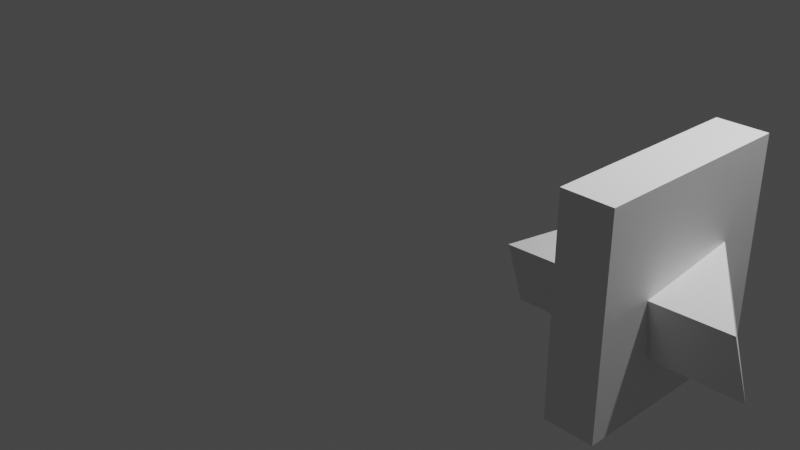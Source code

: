 # Source: collide_example2.blend  (saved by Blender 3.3.6; exported with 4.5.12 LTS)
import bpy
from mathutils import Matrix  # noqa: F401  (used for matrix-valued properties, if any)

bpy.ops.wm.read_factory_settings(use_empty=True)
scene = bpy.context.scene
scene.name = 'Scene'

# ---- collections
col_collection = bpy.data.collections.new('Collection'); scene.collection.children.link(col_collection)

# ---- world
world_world = bpy.data.worlds.new('World'); scene.world = world_world
world_world.use_nodes = True; world_world.node_tree.nodes.clear()
_N = world_world.node_tree.nodes; _L = world_world.node_tree.links
n0 = _N.new('ShaderNodeOutputWorld'); n0.name = 'World Output'; n0.location = (300, 300)
n1 = _N.new('ShaderNodeBackground'); n1.name = 'Background'; n1.location = (10, 300)
n1.inputs[0].default_value = (0.05088, 0.05088, 0.05088, 1.0)
_L.new(n1.outputs[0], n0.inputs[0])
n0.is_active_output = True
world_world.color = (0.05088, 0.05088, 0.05088)
world_world.use_sun_shadow = False
world_world.sun_shadow_jitter_overblur = 0.0

# ---- cameras
cam_camera = bpy.data.cameras.new('Camera')
cam_camera.clip_end = 100.0
cam_camera.ortho_scale = 7.314

# ---- lights
light_light = bpy.data.lights.new('Light', 'POINT')
light_light.transmission_factor = 0.0
light_light.energy = 1000.0
light_light.shadow_soft_size = 0.1
light_light.shadow_maximum_resolution = 0.006
light_light.use_absolute_resolution = True

# ---- meshes
me_circle = bpy.data.meshes.new('Circle')
me_circle.from_pydata([(0.0, 1.0, 0.0), (-1.016, -0.6286, -0.4306), (1.531, -1.202, 0.02953), (-1.13, -0.7004, 0.1093), (-0.1137, 0.9282, 0.5399), (1.417, -1.274, 0.5694)], [], [(0, 2, 1), (4, 3, 5), (2, 0, 4, 5), (1, 2, 5, 3), (0, 1, 3, 4)])
_uv = me_circle.uv_layers.new(name='UVMap')
_uv.uv.foreach_set('vector', [0.5, 1.0, 0.933, 0.25, 0.06699, 0.25, 0.5, 1.0, 0.06699, 0.25, 0.933, 0.25, 0.933, 0.25, 0.5, 1.0, 0.5, 1.0, 0.933, 0.25, 0.06699, 0.25, 0.933, 0.25, 0.933, 0.25, 0.06699, 0.25, 0.5, 1.0, 0.06699, 0.25, 0.06699, 0.25, 0.5, 1.0])
me_circle.update()
me_cube = bpy.data.meshes.new('Cube')
me_cube.from_pydata([(0.5223, -1.0, -1.0), (0.5223, -1.0, 1.0), (0.5223, 1.0, -1.0), (0.5223, 1.0, 1.0), (1.0, -1.0, -1.0), (1.0, -1.0, 1.0), (1.0, 1.0, -1.0), (1.0, 1.0, 1.0)], [], [(0, 1, 3, 2), (2, 3, 7, 6), (6, 7, 5, 4), (4, 5, 1, 0), (2, 6, 4, 0), (7, 3, 1, 5)])
_uv = me_cube.uv_layers.new(name='UVMap')
_uv.uv.foreach_set('vector', [0.375, 0.0, 0.625, 0.0, 0.625, 0.25, 0.375, 0.25, 0.375, 0.25, 0.625, 0.25, 0.625, 0.5, 0.375, 0.5, 0.375, 0.5, 0.625, 0.5, 0.625, 0.75, 0.375, 0.75, 0.375, 0.75, 0.625, 0.75, 0.625, 1.0, 0.375, 1.0, 0.125, 0.5, 0.375, 0.5, 0.375, 0.75, 0.125, 0.75, 0.625, 0.5, 0.875, 0.5, 0.875, 0.75, 0.625, 0.75])
me_cube.update()

# ---- objects
ob_light = bpy.data.objects.new('Light', light_light)
ob_camera = bpy.data.objects.new('Camera', cam_camera)
ob_circle_001 = bpy.data.objects.new('Circle.001', me_circle)
ob_cube = bpy.data.objects.new('Cube', me_cube)

# ---- transforms, parenting, visibility, modifiers, constraints
ob_light.location = (4.076, 1.005, 5.904)
ob_light.rotation_euler = (0.6503, 0.05522, 1.866)
ob_light.lock_rotations_4d = False
ob_light.empty_display_type = 'ARROWS'
ob_light.color = (0.0, 0.0, 0.0, 0.0)
ob_light.lineart.crease_threshold = 0.0
ob_camera.location = (7.359, -6.926, 4.958)
ob_camera.rotation_euler = (1.109, 0.0, 0.8149)
ob_camera.lock_rotations_4d = False
ob_camera.empty_display_type = 'ARROWS'
ob_camera.color = (0.0, 0.0, 0.0, 0.0)
ob_camera.display_type = 'WIRE'
ob_camera.lineart.crease_threshold = 0.0
ob_circle_001.location = (2.835, 0.416, 0.3444)
ob_cube.location = (2.414, -0.2044, 0.7033)

# ---- collection membership
col_collection.objects.link(ob_light)
col_collection.objects.link(ob_camera)
col_collection.objects.link(ob_circle_001)
col_collection.objects.link(ob_cube)

# ---- scene / render settings (as saved in the file)
scene.camera = ob_camera
scene.frame_start = 1; scene.frame_end = 250; scene.frame_set(1)
scene.render.engine = 'BLENDER_EEVEE_NEXT'
scene.cycles.sampling_pattern = 'TABULATED_SOBOL'
scene.cycles.use_light_tree = False
scene.view_settings.view_transform = 'Filmic'
bpy.context.view_layer.update()
